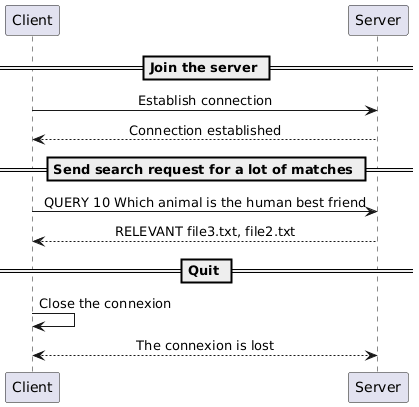

The diagram above was rendered by PlantUML. Its source (embedded in the PNG):
@startuml
skinparam sequenceMessageAlign center

== Join the server ==

Client -> Server : Establish connection
Server ---> Client : Connection established

== Send search request for a lot of matches ==

Client -> Server : QUERY 10 Which animal is the human best friend
Server ---> Client : RELEVANT file3.txt, file2.txt

== Quit ==
Client -> Client : Close the connexion
Server <--> Client : The connexion is lost
@enduml